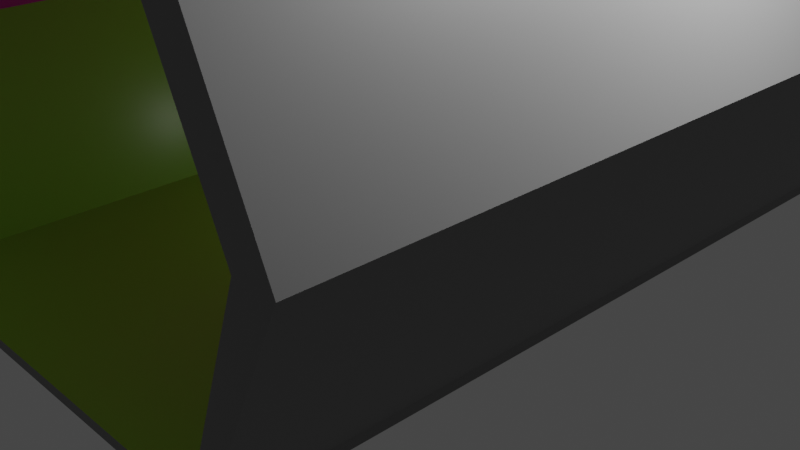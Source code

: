 # Source: chodba.blend  (saved by Blender 2.93.21; exported with 4.5.12 LTS)
import bpy
from mathutils import Matrix  # noqa: F401  (used for matrix-valued properties, if any)

bpy.ops.wm.read_factory_settings(use_empty=True)
scene = bpy.context.scene
scene.name = 'Scene'

# ---- collections
col_collection = bpy.data.collections.new('Collection'); scene.collection.children.link(col_collection)

# ---- images (referenced by path relative to the original .blend; pixels are not part of the script)
import os
ASSET_DIR = os.environ.get("B2B_ASSET_DIR", "")  # directory of the original .blend (textures are referenced by path, not embedded)
HERE = os.path.dirname(os.path.abspath(__file__))  # packed textures are extracted next to this script under _unpacked/

def load_image(name, relpath, width, height, colorspace="sRGB"):
    """Load a texture the original file referenced (path relative to the .blend, or extracted next to this script)."""
    p = next((c for c in (os.path.join(HERE, relpath), os.path.join(ASSET_DIR, relpath)) if relpath and os.path.exists(c)), "")
    if p:
        img = bpy.data.images.load(p, check_existing=True)
        img.name = name
    else:  # same state as the original file: an image datablock whose file is absent (Cycles renders it pink)
        img = bpy.data.images.new(name, width, height)
        img.source = "FILE"
        img.filepath = "//" + (relpath or name)
    img.colorspace_settings.name = colorspace
    return img
img_sci_fi_metal_plate_003_roughness_jpg = load_image('Sci-fi_Metal_Plate_003_roughness.jpg', 'Sci-fi_Metal_Plate_003_roughness.jpg', 1024, 1024, 'Non-Color')
img_bake = load_image('bake', 'Metalic.png', 1024, 1024, 'sRGB')
img_metal_trimsheet_001_roughness_jpg = load_image('Metal_Trimsheet_001_roughness.jpg', 'Metal_Trimsheet_001_roughness.jpg', 1024, 1024, 'Non-Color')

# ---- materials (node trees are filled in below, after node groups)
mat_material_005 = bpy.data.materials.new('Material.005')
mat_material_005.alpha_threshold = 0.0
mat_material_005.line_color = (0.0, 0.0, 0.0, 1.0)
mat_material_004 = bpy.data.materials.new('Material.004')
mat_material_003 = bpy.data.materials.new('Material.003')

# ---- material node trees
mat_material_005.use_nodes = True; mat_material_005.node_tree.nodes.clear()
_N = mat_material_005.node_tree.nodes; _L = mat_material_005.node_tree.links
n0 = _N.new('ShaderNodeOutputMaterial'); n0.name = 'Material Output'; n0.location = (610, 300)
n1 = _N.new('ShaderNodeTexCoord'); n1.name = 'Texture Coordinate'; n1.location = (-1516, 54)
n2 = _N.new('ShaderNodeBsdfPrincipled'); n2.name = 'Principled BSDF'; n2.location = (320, 300)
n2.distribution = 'GGX'
n2.subsurface_method = 'BURLEY'
n2.inputs[0].default_value = (0.3531, 0.8, 0.05747, 1.0)
n2.inputs[3].default_value = 1.45
n2.inputs[27].default_value = (0.0, 0.0, 0.0, 1.0)
n2.inputs[28].default_value = 1.0
n3 = _N.new('ShaderNodeMapping'); n3.name = 'Mapping'; n3.location = (-1047, 205)
n3.inputs[3].default_value = (5.0, 5.0, 5.0)
n4 = _N.new('ShaderNodeTexImage'); n4.name = 'Image Texture.004'; n4.location = (-397, 145)
n4.image = img_sci_fi_metal_plate_003_roughness_jpg
n5 = _N.new('ShaderNodeTexImage'); n5.name = 'Image Texture.005'; n5.location = (-1888, 34)
n5.image = img_bake
_L.new(n2.outputs[0], n0.inputs[0])
_L.new(n1.outputs[2], n3.inputs[0])
_L.new(n4.outputs[0], n2.inputs[2])
_L.new(n3.outputs[0], n4.inputs[0])
n0.is_active_output = True
mat_material_004.use_nodes = True; mat_material_004.node_tree.nodes.clear()
_N = mat_material_004.node_tree.nodes; _L = mat_material_004.node_tree.links
n0 = _N.new('ShaderNodeOutputMaterial'); n0.name = 'Material Output'; n0.location = (387, 300)
n1 = _N.new('ShaderNodeBsdfPrincipled'); n1.name = 'Principled BSDF'; n1.location = (97, 300)
n1.distribution = 'GGX'
n1.subsurface_method = 'BURLEY'
n1.inputs[0].default_value = (0.8, 0.03028, 0.5503, 1.0)
n1.inputs[3].default_value = 1.45
n1.inputs[27].default_value = (0.0, 0.0, 0.0, 1.0)
n1.inputs[28].default_value = 1.0
n2 = _N.new('ShaderNodeTexCoord'); n2.name = 'Texture Coordinate'; n2.location = (-1237, -54)
n3 = _N.new('ShaderNodeMapping'); n3.name = 'Mapping'; n3.location = (-768, 97)
n3.inputs[3].default_value = (5.0, 5.0, 5.0)
n4 = _N.new('ShaderNodeTexImage'); n4.name = 'Image Texture.005'; n4.location = (-440, 52)
n4.image = img_metal_trimsheet_001_roughness_jpg
n5 = _N.new('ShaderNodeTexImage'); n5.name = 'Image Texture.006'; n5.location = (-1624, 5)
n5.image = img_bake
_L.new(n1.outputs[0], n0.inputs[0])
_L.new(n2.outputs[2], n3.inputs[0])
_L.new(n4.outputs[0], n1.inputs[2])
_L.new(n3.outputs[0], n4.inputs[0])
n0.is_active_output = True
mat_material_003.use_nodes = True; mat_material_003.node_tree.nodes.clear()
_N = mat_material_003.node_tree.nodes; _L = mat_material_003.node_tree.links
n0 = _N.new('ShaderNodeBsdfPrincipled'); n0.name = 'Principled BSDF'; n0.location = (10, 300)
n0.distribution = 'GGX'
n0.subsurface_method = 'BURLEY'
n0.inputs[0].default_value = (0.2019, 0.2019, 0.2019, 1.0)
n0.inputs[3].default_value = 1.45
n0.inputs[27].default_value = (0.0, 0.0, 0.0, 1.0)
n0.inputs[28].default_value = 1.0
n1 = _N.new('ShaderNodeOutputMaterial'); n1.name = 'Material Output'; n1.location = (300, 300)
n2 = _N.new('ShaderNodeTexImage'); n2.name = 'Image Texture.001'; n2.location = (343, 92)
n2.image = img_bake
_L.new(n0.outputs[0], n1.inputs[0])
n1.is_active_output = True

# ---- world
world_world = bpy.data.worlds.new('World'); scene.world = world_world
world_world.use_nodes = True; world_world.node_tree.nodes.clear()
_N = world_world.node_tree.nodes; _L = world_world.node_tree.links
n0 = _N.new('ShaderNodeOutputWorld'); n0.name = 'World Output'; n0.location = (300, 300)
n1 = _N.new('ShaderNodeBackground'); n1.name = 'Background'; n1.location = (10, 300)
n1.inputs[0].default_value = (0.05088, 0.05088, 0.05088, 1.0)
_L.new(n1.outputs[0], n0.inputs[0])
n0.is_active_output = True
world_world.color = (0.05088, 0.05088, 0.05088)
world_world.use_sun_shadow = False
world_world.sun_shadow_jitter_overblur = 0.0

# ---- cameras
cam_camera = bpy.data.cameras.new('Camera')
cam_camera.clip_end = 100.0
cam_camera.ortho_scale = 7.314

# ---- lights
light_light = bpy.data.lights.new('Light', 'POINT')
light_light.transmission_factor = 0.0
light_light.energy = 1000.0
light_light.shadow_soft_size = 0.1
light_light.shadow_maximum_resolution = 0.006
light_light.use_absolute_resolution = True
light_point = bpy.data.lights.new('Point', 'POINT')
light_point.transmission_factor = 0.0
light_point.shadow_soft_size = 0.25
light_point.shadow_maximum_resolution = 0.006
light_point.use_absolute_resolution = True

# ---- meshes
me_cube_001 = bpy.data.meshes.new('Cube.001')
me_cube_001.from_pydata([(0.0, 4.0, 0.05), (0.0, 4.0, -0.05), (0.0, -4.0, 0.05), (0.0, -4.0, -0.05), (-2.435, 4.0, 0.05), (-2.435, 4.0, -0.05), (-2.435, -4.0, 0.05), (-2.435, -4.0, -0.05), (-2.239, 4.0, -0.05), (-2.239, -4.0, 0.05), (-2.239, -4.0, -0.05), (-2.239, 4.0, 0.05), (-2.932, -4.0, 2.05), (-3.324, -4.0, 2.05), (-3.324, 4.0, 2.05), (-2.932, 4.0, 2.05), (-2.235, -4.0, 3.55), (-2.627, -4.0, 3.55), (-2.627, 4.0, 3.55), (-2.235, 4.0, 3.55), (-2.235, -4.0, 3.799), (-2.627, -4.0, 3.799), (-2.627, 4.0, 3.799), (-2.235, 4.0, 3.799), (0.0, 4.0, 3.55), (0.0, -4.0, 3.55), (0.0, 4.0, 3.799), (0.0, -4.0, 3.799)], [], [(6, 9, 12, 13), (10, 9, 6, 7), (7, 6, 4, 5), (8, 1, 3, 10), (1, 0, 2, 3), (8, 11, 0, 1), (5, 4, 11, 8), (5, 8, 10, 7), (3, 2, 9, 10), (0, 11, 9, 2), (14, 13, 17, 18), (11, 4, 14, 15), (4, 6, 13, 14), (9, 11, 15, 12), (19, 18, 22, 23), (15, 14, 18, 19), (13, 12, 16, 17), (12, 15, 19, 16), (23, 22, 21, 20), (17, 16, 20, 21), (19, 23, 26, 24), (18, 17, 21, 22), (25, 24, 26, 27), (23, 20, 27, 26), (16, 19, 24, 25), (20, 16, 25, 27)])
me_cube_001.polygons.foreach_set('material_index', [2, 2, 2, 2, 2, 2, 2, 2, 2, 0, 2, 2, 2, 0, 2, 2, 2, 1, 2, 2, 2, 2, 2, 2, 1, 2])
_uv = me_cube_001.uv_layers.new(name='UVMap')
_uv.uv.foreach_set('vector', [0.05559, 0.5063, 0.06784, 0.5063, 0.0245, 0.6313, 0.0, 0.6313, 0.06784, 0.5, 0.06784, 0.5063, 0.05559, 0.5063, 0.05559, 0.5, 0.2405, 0.5, 0.2343, 0.5, 0.2343, 0.0, 0.2405, 0.0, 0.1865, 0.0, 0.3264, 0.0, 0.3264, 0.5, 0.1865, 0.5, 0.3548, 0.5, 0.3486, 0.5, 0.3486, 0.0, 0.3548, 0.0, 0.3477, 0.5, 0.3477, 0.5063, 0.2078, 0.5063, 0.2078, 0.5, 0.3599, 0.5, 0.3599, 0.5063, 0.3477, 0.5063, 0.3477, 0.5, 0.1742, 0.0, 0.1865, 0.0, 0.1865, 0.5, 0.1742, 0.5, 0.2078, 0.5, 0.2078, 0.5063, 0.06784, 0.5063, 0.06784, 0.5, 0.9945, 0.9945, 0.8034, 0.9945, 0.8034, 0.3116, 0.9945, 0.3116, 0.1095, 0.0, 0.1095, 0.5, 0.01556, 0.5, 0.01556, 0.0, 0.3477, 0.5063, 0.3599, 0.5063, 0.4155, 0.6313, 0.391, 0.6313, 0.2343, 0.0, 0.2343, 0.5, 0.1095, 0.5, 0.1095, 0.0, 0.8034, 0.3116, 0.8034, 0.9945, 0.6227, 0.9945, 0.6227, 0.3116, 0.3474, 0.725, 0.3719, 0.725, 0.3719, 0.7406, 0.3474, 0.7406, 0.391, 0.6313, 0.4155, 0.6313, 0.3719, 0.725, 0.3474, 0.725, 0.0, 0.6313, 0.0245, 0.6313, 0.06809, 0.725, 0.0436, 0.725, 0.9977, 0.2274, 0.3962, 0.2274, 0.3962, 0.175, 0.9977, 0.175, 0.1497, 0.0, 0.1742, 0.0, 0.1742, 0.5, 0.1497, 0.5, 0.0436, 0.725, 0.06809, 0.725, 0.06809, 0.7406, 0.0436, 0.7406, 0.3474, 0.725, 0.3474, 0.7406, 0.2078, 0.7406, 0.2078, 0.725, 0.01556, 0.0, 0.01556, 0.5, 0.0, 0.5, 0.0, 0.0, 0.3486, 0.0, 0.3486, 0.5, 0.333, 0.5, 0.333, 0.0, 0.1497, 0.0, 0.1497, 0.5, 0.01005, 0.5, 0.01005, 0.0, 0.9977, 0.175, 0.3962, 0.175, 0.3962, 0.006946, 0.9977, 0.006946, 0.06809, 0.7406, 0.06809, 0.725, 0.2078, 0.725, 0.2078, 0.7406])
me_cube_001.materials.append(mat_material_005)
me_cube_001.materials.append(mat_material_004)
me_cube_001.materials.append(mat_material_003)
me_cube_001.use_remesh_preserve_volume = False
me_cube_001.use_remesh_preserve_attributes = False
me_cube_001.use_mirror_vertex_groups = False
me_cube_001.update()

# ---- objects
ob_light = bpy.data.objects.new('Light', light_light)
ob_camera = bpy.data.objects.new('Camera', cam_camera)
ob_cube_001 = bpy.data.objects.new('Cube.001', me_cube_001)
ob_point = bpy.data.objects.new('Point', light_point)

# ---- transforms, parenting, visibility, modifiers, constraints
ob_light.location = (3.814, 0.8604, 5.24)
ob_light.rotation_euler = (0.6503, 0.05522, 1.866)
ob_light.lock_rotations_4d = False
ob_light.empty_display_type = 'ARROWS'
ob_light.color = (0.0, 0.0, 0.0, 0.0)
ob_light.lineart.crease_threshold = 0.0
ob_camera.location = (7.359, -6.926, 4.958)
ob_camera.rotation_euler = (1.109, 0.0, 0.8149)
ob_camera.lock_rotations_4d = False
ob_camera.empty_display_type = 'ARROWS'
ob_camera.color = (0.0, 0.0, 0.0, 0.0)
ob_camera.display_type = 'WIRE'
ob_camera.lineart.crease_threshold = 0.0
ob_cube_001.location = (0.0, 0.0, 0.0)
ob_cube_001.lock_rotations_4d = False
ob_cube_001.lock_scale = (True, True, True)
ob_cube_001.empty_display_type = 'ARROWS'
ob_cube_001.lineart.crease_threshold = 0.0
_m = ob_cube_001.modifiers.new('Mirror', 'MIRROR')
_m.use_clip = True
ob_point.location = (0.2243, 0.506, 1.377)

# ---- collection membership
col_collection.objects.link(ob_light)
col_collection.objects.link(ob_camera)
col_collection.objects.link(ob_cube_001)
col_collection.objects.link(ob_point)

# ---- scene / render settings (as saved in the file)
scene.camera = ob_camera
scene.frame_start = 1; scene.frame_end = 250; scene.frame_set(224)
scene.render.engine = 'CYCLES'
scene.cycles.samples = 128
scene.cycles.sampling_pattern = 'TABULATED_SOBOL'
scene.cycles.use_adaptive_sampling = False
scene.cycles.use_light_tree = False
scene.cycles.bake_type = 'ROUGHNESS'
scene.view_settings.view_transform = 'Filmic'
bpy.context.view_layer.update()
